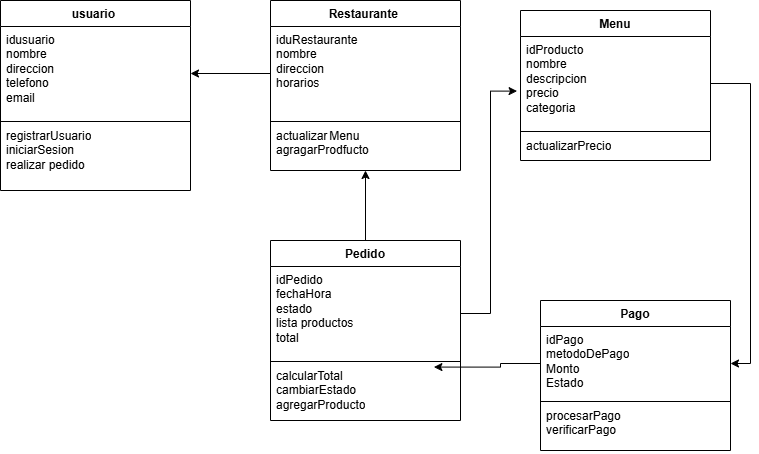

The diagram above was exported from draw.io. Its source (the exported page's mxGraphModel, read from the mxfile embedded in the PNG):
<mxGraphModel dx="1281" dy="562" grid="1" gridSize="10" guides="1" tooltips="1" connect="1" arrows="1" fold="1" page="1" pageScale="1" pageWidth="850" pageHeight="1100" math="0" shadow="0">
  <root>
    <mxCell id="0" />
    <mxCell id="1" parent="0" />
    <mxCell id="kUcwOdyOsE54VBzdPW7a-1" value="usuario&amp;nbsp;" style="swimlane;fontStyle=1;align=center;verticalAlign=top;childLayout=stackLayout;horizontal=1;startSize=26;horizontalStack=0;resizeParent=1;resizeParentMax=0;resizeLast=0;collapsible=1;marginBottom=0;whiteSpace=wrap;html=1;" vertex="1" parent="1">
      <mxGeometry x="40" y="300" width="190" height="190" as="geometry" />
    </mxCell>
    <mxCell id="kUcwOdyOsE54VBzdPW7a-2" value="idusuario&lt;div&gt;nombre&lt;/div&gt;&lt;div&gt;direccion&amp;nbsp;&lt;/div&gt;&lt;div&gt;telefono&lt;/div&gt;&lt;div&gt;email&lt;/div&gt;&lt;div&gt;&lt;br&gt;&lt;/div&gt;&lt;div&gt;&lt;br&gt;&lt;/div&gt;" style="text;strokeColor=none;fillColor=none;align=left;verticalAlign=top;spacingLeft=4;spacingRight=4;overflow=hidden;rotatable=0;points=[[0,0.5],[1,0.5]];portConstraint=eastwest;whiteSpace=wrap;html=1;" vertex="1" parent="kUcwOdyOsE54VBzdPW7a-1">
      <mxGeometry y="26" width="190" height="94" as="geometry" />
    </mxCell>
    <mxCell id="kUcwOdyOsE54VBzdPW7a-3" value="" style="line;strokeWidth=1;fillColor=none;align=left;verticalAlign=middle;spacingTop=-1;spacingLeft=3;spacingRight=3;rotatable=0;labelPosition=right;points=[];portConstraint=eastwest;strokeColor=inherit;" vertex="1" parent="kUcwOdyOsE54VBzdPW7a-1">
      <mxGeometry y="120" width="190" height="2" as="geometry" />
    </mxCell>
    <mxCell id="kUcwOdyOsE54VBzdPW7a-4" value="registrarUsuario&lt;div&gt;iniciarSesion&lt;/div&gt;&lt;div&gt;realizar pedido&amp;nbsp;&lt;/div&gt;&lt;div&gt;&lt;br&gt;&lt;/div&gt;&lt;div&gt;&lt;br&gt;&lt;/div&gt;" style="text;strokeColor=none;fillColor=none;align=left;verticalAlign=top;spacingLeft=4;spacingRight=4;overflow=hidden;rotatable=0;points=[[0,0.5],[1,0.5]];portConstraint=eastwest;whiteSpace=wrap;html=1;" vertex="1" parent="kUcwOdyOsE54VBzdPW7a-1">
      <mxGeometry y="122" width="190" height="68" as="geometry" />
    </mxCell>
    <mxCell id="kUcwOdyOsE54VBzdPW7a-21" value="Restaurante&amp;nbsp;" style="swimlane;fontStyle=1;align=center;verticalAlign=top;childLayout=stackLayout;horizontal=1;startSize=26;horizontalStack=0;resizeParent=1;resizeParentMax=0;resizeLast=0;collapsible=1;marginBottom=0;whiteSpace=wrap;html=1;" vertex="1" parent="1">
      <mxGeometry x="310" y="300" width="190" height="170" as="geometry" />
    </mxCell>
    <mxCell id="kUcwOdyOsE54VBzdPW7a-22" value="iduRestaurante&amp;nbsp;&lt;div&gt;&lt;div&gt;nombre&lt;/div&gt;&lt;div&gt;direccion&amp;nbsp;&lt;/div&gt;&lt;div&gt;horarios&lt;/div&gt;&lt;div&gt;&lt;br&gt;&lt;/div&gt;&lt;div&gt;&lt;br&gt;&lt;/div&gt;&lt;div&gt;&lt;br&gt;&lt;/div&gt;&lt;/div&gt;" style="text;strokeColor=none;fillColor=none;align=left;verticalAlign=top;spacingLeft=4;spacingRight=4;overflow=hidden;rotatable=0;points=[[0,0.5],[1,0.5]];portConstraint=eastwest;whiteSpace=wrap;html=1;" vertex="1" parent="kUcwOdyOsE54VBzdPW7a-21">
      <mxGeometry y="26" width="190" height="94" as="geometry" />
    </mxCell>
    <mxCell id="kUcwOdyOsE54VBzdPW7a-23" value="" style="line;strokeWidth=1;fillColor=none;align=left;verticalAlign=middle;spacingTop=-1;spacingLeft=3;spacingRight=3;rotatable=0;labelPosition=right;points=[];portConstraint=eastwest;strokeColor=inherit;" vertex="1" parent="kUcwOdyOsE54VBzdPW7a-21">
      <mxGeometry y="120" width="190" height="2" as="geometry" />
    </mxCell>
    <mxCell id="kUcwOdyOsE54VBzdPW7a-24" value="&lt;div&gt;actualizar&lt;span style=&quot;white-space: pre;&quot;&gt;&#09;&lt;/span&gt;Menu&lt;/div&gt;&lt;div&gt;agragarProdfucto&lt;/div&gt;" style="text;strokeColor=none;fillColor=none;align=left;verticalAlign=top;spacingLeft=4;spacingRight=4;overflow=hidden;rotatable=0;points=[[0,0.5],[1,0.5]];portConstraint=eastwest;whiteSpace=wrap;html=1;" vertex="1" parent="kUcwOdyOsE54VBzdPW7a-21">
      <mxGeometry y="122" width="190" height="48" as="geometry" />
    </mxCell>
    <mxCell id="kUcwOdyOsE54VBzdPW7a-25" value="Menu" style="swimlane;fontStyle=1;align=center;verticalAlign=top;childLayout=stackLayout;horizontal=1;startSize=26;horizontalStack=0;resizeParent=1;resizeParentMax=0;resizeLast=0;collapsible=1;marginBottom=0;whiteSpace=wrap;html=1;" vertex="1" parent="1">
      <mxGeometry x="560" y="310" width="190" height="150" as="geometry" />
    </mxCell>
    <mxCell id="kUcwOdyOsE54VBzdPW7a-26" value="idProducto&lt;div&gt;nombre&lt;/div&gt;&lt;div&gt;descripcion&lt;/div&gt;&lt;div&gt;precio&lt;/div&gt;&lt;div&gt;categoria&lt;br&gt;&lt;div&gt;&lt;div&gt;&lt;br&gt;&lt;/div&gt;&lt;div&gt;&lt;br&gt;&lt;/div&gt;&lt;div&gt;&lt;br&gt;&lt;/div&gt;&lt;/div&gt;&lt;/div&gt;" style="text;strokeColor=none;fillColor=none;align=left;verticalAlign=top;spacingLeft=4;spacingRight=4;overflow=hidden;rotatable=0;points=[[0,0.5],[1,0.5]];portConstraint=eastwest;whiteSpace=wrap;html=1;" vertex="1" parent="kUcwOdyOsE54VBzdPW7a-25">
      <mxGeometry y="26" width="190" height="94" as="geometry" />
    </mxCell>
    <mxCell id="kUcwOdyOsE54VBzdPW7a-27" value="" style="line;strokeWidth=1;fillColor=none;align=left;verticalAlign=middle;spacingTop=-1;spacingLeft=3;spacingRight=3;rotatable=0;labelPosition=right;points=[];portConstraint=eastwest;strokeColor=inherit;" vertex="1" parent="kUcwOdyOsE54VBzdPW7a-25">
      <mxGeometry y="120" width="190" height="2" as="geometry" />
    </mxCell>
    <mxCell id="kUcwOdyOsE54VBzdPW7a-28" value="&lt;div&gt;actualizarPrecio&lt;/div&gt;&lt;div&gt;&lt;br&gt;&lt;/div&gt;" style="text;strokeColor=none;fillColor=none;align=left;verticalAlign=top;spacingLeft=4;spacingRight=4;overflow=hidden;rotatable=0;points=[[0,0.5],[1,0.5]];portConstraint=eastwest;whiteSpace=wrap;html=1;" vertex="1" parent="kUcwOdyOsE54VBzdPW7a-25">
      <mxGeometry y="122" width="190" height="28" as="geometry" />
    </mxCell>
    <mxCell id="kUcwOdyOsE54VBzdPW7a-29" value="Pedido" style="swimlane;fontStyle=1;align=center;verticalAlign=top;childLayout=stackLayout;horizontal=1;startSize=26;horizontalStack=0;resizeParent=1;resizeParentMax=0;resizeLast=0;collapsible=1;marginBottom=0;whiteSpace=wrap;html=1;" vertex="1" parent="1">
      <mxGeometry x="310" y="540" width="190" height="180" as="geometry" />
    </mxCell>
    <mxCell id="kUcwOdyOsE54VBzdPW7a-30" value="idPedido&lt;span style=&quot;background-color: transparent; color: light-dark(rgb(0, 0, 0), rgb(255, 255, 255));&quot;&gt;&amp;nbsp;&lt;/span&gt;&lt;div&gt;&lt;div&gt;fechaHora&lt;/div&gt;&lt;div&gt;estado&lt;/div&gt;&lt;div&gt;lista productos&lt;/div&gt;&lt;div&gt;total&lt;/div&gt;&lt;div&gt;&lt;br&gt;&lt;/div&gt;&lt;div&gt;&lt;br&gt;&lt;/div&gt;&lt;div&gt;&lt;br&gt;&lt;/div&gt;&lt;/div&gt;" style="text;strokeColor=none;fillColor=none;align=left;verticalAlign=top;spacingLeft=4;spacingRight=4;overflow=hidden;rotatable=0;points=[[0,0.5],[1,0.5]];portConstraint=eastwest;whiteSpace=wrap;html=1;" vertex="1" parent="kUcwOdyOsE54VBzdPW7a-29">
      <mxGeometry y="26" width="190" height="94" as="geometry" />
    </mxCell>
    <mxCell id="kUcwOdyOsE54VBzdPW7a-31" value="" style="line;strokeWidth=1;fillColor=none;align=left;verticalAlign=middle;spacingTop=-1;spacingLeft=3;spacingRight=3;rotatable=0;labelPosition=right;points=[];portConstraint=eastwest;strokeColor=inherit;" vertex="1" parent="kUcwOdyOsE54VBzdPW7a-29">
      <mxGeometry y="120" width="190" height="2" as="geometry" />
    </mxCell>
    <mxCell id="kUcwOdyOsE54VBzdPW7a-32" value="calcularTotal&lt;div&gt;cambiarEstado&lt;/div&gt;&lt;div&gt;agregarProducto&lt;/div&gt;" style="text;strokeColor=none;fillColor=none;align=left;verticalAlign=top;spacingLeft=4;spacingRight=4;overflow=hidden;rotatable=0;points=[[0,0.5],[1,0.5]];portConstraint=eastwest;whiteSpace=wrap;html=1;" vertex="1" parent="kUcwOdyOsE54VBzdPW7a-29">
      <mxGeometry y="122" width="190" height="58" as="geometry" />
    </mxCell>
    <mxCell id="kUcwOdyOsE54VBzdPW7a-33" value="Pago" style="swimlane;fontStyle=1;align=center;verticalAlign=top;childLayout=stackLayout;horizontal=1;startSize=26;horizontalStack=0;resizeParent=1;resizeParentMax=0;resizeLast=0;collapsible=1;marginBottom=0;whiteSpace=wrap;html=1;" vertex="1" parent="1">
      <mxGeometry x="580" y="600" width="190" height="150" as="geometry" />
    </mxCell>
    <mxCell id="kUcwOdyOsE54VBzdPW7a-34" value="idPago&lt;div&gt;metodoDePago&lt;/div&gt;&lt;div&gt;Monto&lt;/div&gt;&lt;div&gt;Estado&lt;/div&gt;&lt;div&gt;&lt;br&gt;&lt;/div&gt;" style="text;strokeColor=none;fillColor=none;align=left;verticalAlign=top;spacingLeft=4;spacingRight=4;overflow=hidden;rotatable=0;points=[[0,0.5],[1,0.5]];portConstraint=eastwest;whiteSpace=wrap;html=1;" vertex="1" parent="kUcwOdyOsE54VBzdPW7a-33">
      <mxGeometry y="26" width="190" height="74" as="geometry" />
    </mxCell>
    <mxCell id="kUcwOdyOsE54VBzdPW7a-35" value="" style="line;strokeWidth=1;fillColor=none;align=left;verticalAlign=middle;spacingTop=-1;spacingLeft=3;spacingRight=3;rotatable=0;labelPosition=right;points=[];portConstraint=eastwest;strokeColor=inherit;" vertex="1" parent="kUcwOdyOsE54VBzdPW7a-33">
      <mxGeometry y="100" width="190" height="2" as="geometry" />
    </mxCell>
    <mxCell id="kUcwOdyOsE54VBzdPW7a-36" value="procesarPago&lt;div&gt;verificarPago&lt;/div&gt;" style="text;strokeColor=none;fillColor=none;align=left;verticalAlign=top;spacingLeft=4;spacingRight=4;overflow=hidden;rotatable=0;points=[[0,0.5],[1,0.5]];portConstraint=eastwest;whiteSpace=wrap;html=1;" vertex="1" parent="kUcwOdyOsE54VBzdPW7a-33">
      <mxGeometry y="102" width="190" height="48" as="geometry" />
    </mxCell>
    <mxCell id="kUcwOdyOsE54VBzdPW7a-47" style="edgeStyle=orthogonalEdgeStyle;rounded=0;orthogonalLoop=1;jettySize=auto;html=1;exitX=0.5;exitY=0;exitDx=0;exitDy=0;entryX=0.5;entryY=1;entryDx=0;entryDy=0;entryPerimeter=0;" edge="1" parent="1" source="kUcwOdyOsE54VBzdPW7a-29" target="kUcwOdyOsE54VBzdPW7a-24">
      <mxGeometry relative="1" as="geometry" />
    </mxCell>
    <mxCell id="kUcwOdyOsE54VBzdPW7a-48" style="edgeStyle=orthogonalEdgeStyle;rounded=0;orthogonalLoop=1;jettySize=auto;html=1;exitX=0;exitY=0.5;exitDx=0;exitDy=0;entryX=1;entryY=0.5;entryDx=0;entryDy=0;" edge="1" parent="1" source="kUcwOdyOsE54VBzdPW7a-22" target="kUcwOdyOsE54VBzdPW7a-2">
      <mxGeometry relative="1" as="geometry" />
    </mxCell>
    <mxCell id="kUcwOdyOsE54VBzdPW7a-49" style="edgeStyle=orthogonalEdgeStyle;rounded=0;orthogonalLoop=1;jettySize=auto;html=1;exitX=1;exitY=0.5;exitDx=0;exitDy=0;entryX=-0.018;entryY=0.581;entryDx=0;entryDy=0;entryPerimeter=0;" edge="1" parent="1" source="kUcwOdyOsE54VBzdPW7a-30" target="kUcwOdyOsE54VBzdPW7a-26">
      <mxGeometry relative="1" as="geometry" />
    </mxCell>
    <mxCell id="kUcwOdyOsE54VBzdPW7a-50" style="edgeStyle=orthogonalEdgeStyle;rounded=0;orthogonalLoop=1;jettySize=auto;html=1;exitX=1;exitY=0.5;exitDx=0;exitDy=0;entryX=1;entryY=0.5;entryDx=0;entryDy=0;" edge="1" parent="1" source="kUcwOdyOsE54VBzdPW7a-26" target="kUcwOdyOsE54VBzdPW7a-34">
      <mxGeometry relative="1" as="geometry" />
    </mxCell>
    <mxCell id="kUcwOdyOsE54VBzdPW7a-51" style="edgeStyle=orthogonalEdgeStyle;rounded=0;orthogonalLoop=1;jettySize=auto;html=1;exitX=0;exitY=0.5;exitDx=0;exitDy=0;entryX=0.86;entryY=0.079;entryDx=0;entryDy=0;entryPerimeter=0;" edge="1" parent="1" source="kUcwOdyOsE54VBzdPW7a-34" target="kUcwOdyOsE54VBzdPW7a-32">
      <mxGeometry relative="1" as="geometry" />
    </mxCell>
  </root>
</mxGraphModel>